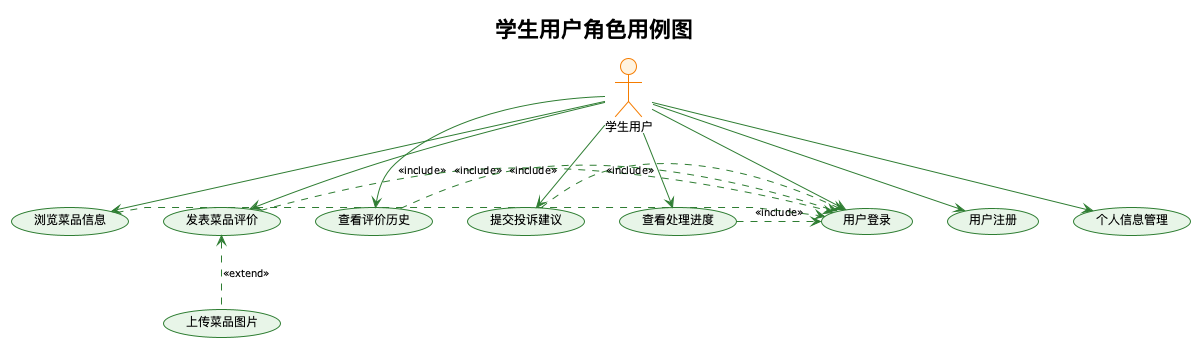

The diagram above was rendered by PlantUML. Its source (embedded in the PNG):
@startuml
!theme plain
skinparam backgroundColor White
skinparam usecase {
  BackgroundColor #E8F5E8
  BorderColor #2E7D32
  FontSize 12
}
skinparam actor {
  BackgroundColor #FFF3E0
  BorderColor #F57C00
  FontSize 12
}
skinparam arrow {
  Color #2E7D32
  FontSize 10
}

title 学生用户角色用例图

actor "学生用户" as Student

usecase "用户注册" as UC1
usecase "用户登录" as UC2
usecase "个人信息管理" as UC3
usecase "浏览菜品信息" as UC4
usecase "发表菜品评价" as UC5
usecase "上传菜品图片" as UC6
usecase "查看评价历史" as UC7
usecase "提交投诉建议" as UC8
usecase "查看处理进度" as UC9

Student --> UC1
Student --> UC2
Student --> UC3
Student --> UC4
Student --> UC5
Student --> UC7
Student --> UC8
Student --> UC9

UC4 .> UC2 : <<include>>
UC5 .> UC2 : <<include>>
UC7 .> UC2 : <<include>>
UC8 .> UC2 : <<include>>
UC9 .> UC2 : <<include>>

UC5 <.. UC6 : <<extend>>

@enduml